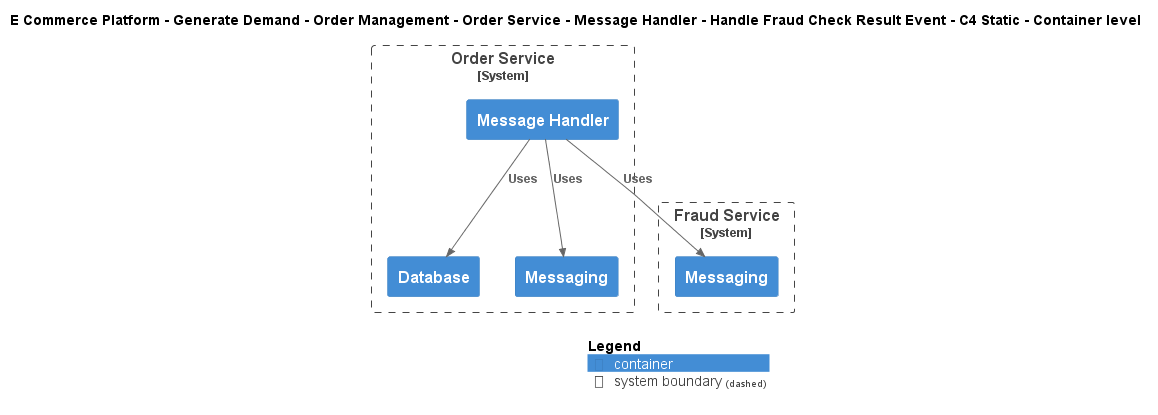

The diagram above was rendered by PlantUML. Its source (embedded in the PNG):
@startuml
!include ..\..\..\..\..\..\..\..\..\.c4s\C4_Container.puml

AddElementTag("c4interflow:lifecycle:new", $bgColor=green, $fontColor=#ffffff, $borderColor=green, $shadowing="False")
AddElementTag("c4interflow:lifecycle:changed", $bgColor=orange, $fontColor=#ffffff, $borderColor=orange, $shadowing="False")
AddElementTag("c4interflow:lifecycle:removed", $bgColor=red, $fontColor=#ffffff, $borderColor=red, $shadowing="False")

AddRelTag("c4interflow:lifecycle:new", $textColor=green, $lineColor=green)
AddRelTag("c4interflow:lifecycle:changed", $textColor=orange, $lineColor=orange)
AddRelTag("c4interflow:lifecycle:removed", $textColor=red, $lineColor=red)

SHOW_PERSON_PORTRAIT()
LAYOUT_TOP_DOWN()

skinparam linetype polyline

title E Commerce Platform - Generate Demand - Order Management - Order Service - Message Handler - Handle Fraud Check Result Event - C4 Static - Container level


System_Boundary(ECommercePlatform.GenerateDemand.OrderManagement.SoftwareSystems.OrderService, "Order Service") {
    Container(ECommercePlatform.GenerateDemand.OrderManagement.SoftwareSystems.OrderService.Containers.MessageHandler, "Message Handler", "", "")
    Container(ECommercePlatform.GenerateDemand.OrderManagement.SoftwareSystems.OrderService.Containers.Database, "Database", "", "")
    Container(ECommercePlatform.GenerateDemand.OrderManagement.SoftwareSystems.OrderService.Containers.Messaging, "Messaging", "", "")
}

System_Boundary(ECommercePlatform.Deliver.FraudManagement.SoftwareSystems.FraudService, "Fraud Service") {
    Container(ECommercePlatform.Deliver.FraudManagement.SoftwareSystems.FraudService.Containers.Messaging, "Messaging", "", "")
}

Rel(ECommercePlatform.GenerateDemand.OrderManagement.SoftwareSystems.OrderService.Containers.MessageHandler, ECommercePlatform.Deliver.FraudManagement.SoftwareSystems.FraudService.Containers.Messaging, "Uses")
Rel(ECommercePlatform.GenerateDemand.OrderManagement.SoftwareSystems.OrderService.Containers.MessageHandler, ECommercePlatform.GenerateDemand.OrderManagement.SoftwareSystems.OrderService.Containers.Database, "Uses")
Rel(ECommercePlatform.GenerateDemand.OrderManagement.SoftwareSystems.OrderService.Containers.MessageHandler, ECommercePlatform.GenerateDemand.OrderManagement.SoftwareSystems.OrderService.Containers.Messaging, "Uses")


SHOW_LEGEND()
@enduml